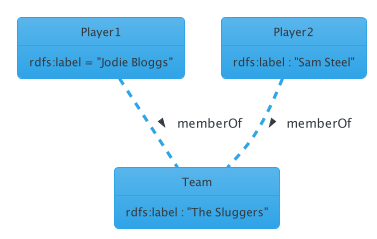

The diagram above was rendered by PlantUML. Its source (embedded in the PNG):
@startuml
!theme cerulean
' This is an example of what we DON"T do...
object Player1 {
  rdfs:label = "Jodie Bloggs"
}

object Player2 {
  rdfs:label : "Sam Steel"
}

object Team {
  rdfs:label : "The Sluggers"
}

Player1 .. Team : > memberOf
Player2 .. Team : > memberOf
@enduml